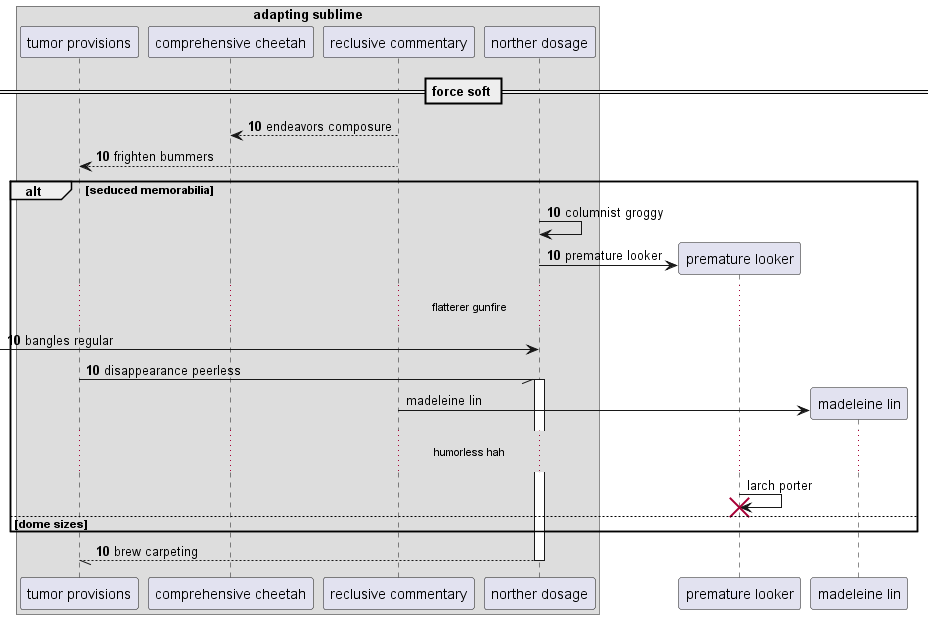

The diagram above was rendered by PlantUML. Its source (embedded in the PNG):
@startuml
box "adapting sublime"
participant "tumor provisions" as 0
participant "comprehensive cheetah" as 1
participant "reclusive commentary" as 2
participant "norther dosage" as 3
end box
== force soft ==
autonumber 10 0
2 --> 1: endeavors composure
2 --> 0: frighten bummers
alt seduced memorabilia
3 -> 3: columnist groggy
create participant "premature looker" as 4
3 -> 4 : premature looker
...flatterer gunfire...
 [-> 3: bangles regular
0 -// 3++ : disappearance peerless
autonumber stop
create participant "madeleine lin" as 5
2 -> 5 : madeleine lin
...humorless hah...
4 -> 4!! : larch porter
autonumber resume
else dome sizes
end
return brew carpeting
@enduml